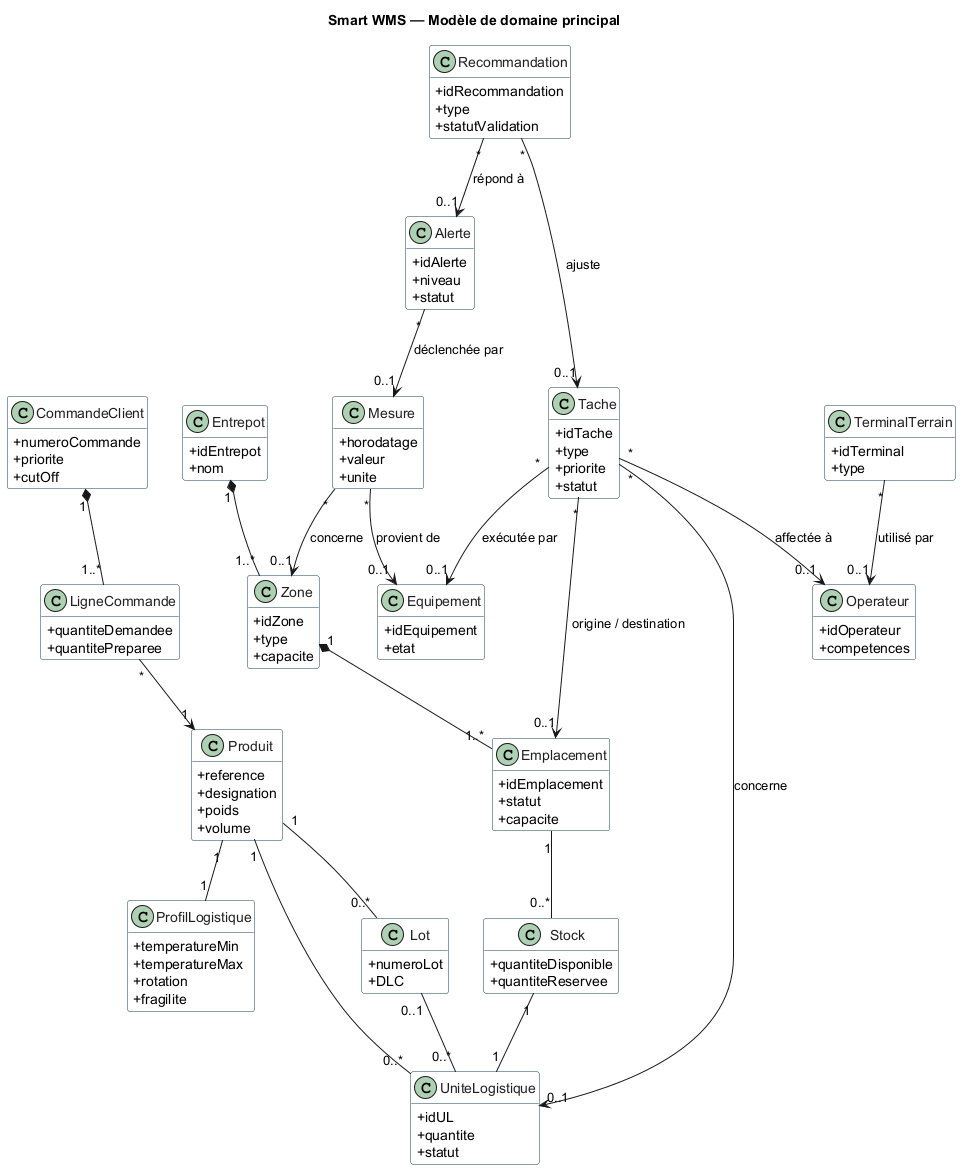

The diagram above was rendered by PlantUML. Its source (embedded in the PNG):
@startuml
title Smart WMS — Modèle de domaine principal
hide methods
skinparam shadowing false
skinparam classAttributeIconSize 0
skinparam class {
  BackgroundColor #FFFFFF
  BorderColor #193D5B
  FontColor #202020
}

class Entrepot {
  +idEntrepot
  +nom
}
class Zone {
  +idZone
  +type
  +capacite
}
class Emplacement {
  +idEmplacement
  +statut
  +capacite
}
class Produit {
  +reference
  +designation
  +poids
  +volume
}
class ProfilLogistique {
  +temperatureMin
  +temperatureMax
  +rotation
  +fragilite
}
class Lot {
  +numeroLot
  +DLC
}
class UniteLogistique {
  +idUL
  +quantite
  +statut
}
class Stock {
  +quantiteDisponible
  +quantiteReservee
}
class CommandeClient {
  +numeroCommande
  +priorite
  +cutOff
}
class LigneCommande {
  +quantiteDemandee
  +quantitePreparee
}
class Tache {
  +idTache
  +type
  +priorite
  +statut
}
class Operateur {
  +idOperateur
  +competences
}
class Equipement {
  +idEquipement
  +etat
}
class TerminalTerrain {
  +idTerminal
  +type
}
class Mesure {
  +horodatage
  +valeur
  +unite
}
class Alerte {
  +idAlerte
  +niveau
  +statut
}
class Recommandation {
  +idRecommandation
  +type
  +statutValidation
}

Entrepot "1" *-- "1..*" Zone
Zone "1" *-- "1..*" Emplacement
Produit "1" -- "1" ProfilLogistique
Produit "1" -- "0..*" Lot
Produit "1" -- "0..*" UniteLogistique
Lot "0..1" -- "0..*" UniteLogistique
Emplacement "1" -- "0..*" Stock
Stock "1" -- "1" UniteLogistique
CommandeClient "1" *-- "1..*" LigneCommande
LigneCommande "*" --> "1" Produit
Tache "*" --> "0..1" Operateur : affectée à
Tache "*" --> "0..1" Equipement : exécutée par
Tache "*" --> "0..1" UniteLogistique : concerne
Tache "*" --> "0..1" Emplacement : origine / destination
TerminalTerrain "*" --> "0..1" Operateur : utilisé par
Mesure "*" --> "0..1" Equipement : provient de
Mesure "*" --> "0..1" Zone : concerne
Alerte "*" --> "0..1" Mesure : déclenchée par
Recommandation "*" --> "0..1" Alerte : répond à
Recommandation "*" --> "0..1" Tache : ajuste
@enduml